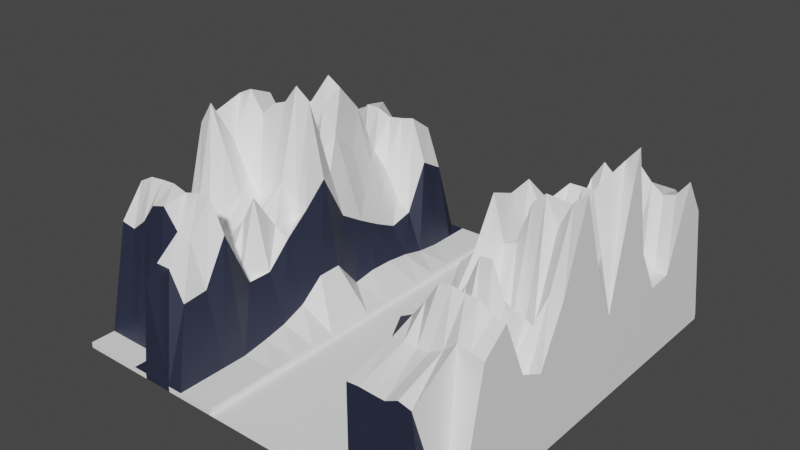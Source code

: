 # Source: GORY_1_1_skala.blend  (saved by Blender 3.4.6; exported with 4.5.12 LTS)
import bpy
from mathutils import Matrix  # noqa: F401  (used for matrix-valued properties, if any)

bpy.ops.wm.read_factory_settings(use_empty=True)
scene = bpy.context.scene
scene.name = 'Scene'

# ---- collections
col_collection = bpy.data.collections.new('Collection'); scene.collection.children.link(col_collection)

# ---- materials (node trees are filled in below, after node groups)
mat_material = bpy.data.materials.new('Material')
mat_material.use_transparent_shadow = False
mat_material_001 = bpy.data.materials.new('Material.001')
mat_material_001.use_transparent_shadow = False

# ---- material node trees
mat_material.use_nodes = True; mat_material.node_tree.nodes.clear()
_N = mat_material.node_tree.nodes; _L = mat_material.node_tree.links
n0 = _N.new('ShaderNodeBsdfPrincipled'); n0.name = 'Principled BSDF'; n0.location = (10, 300)
n0.distribution = 'GGX'
n0.subsurface_method = 'RANDOM_WALK_SKIN'
n0.inputs[0].default_value = (1.0, 1.0, 1.0, 1.0)
n0.inputs[3].default_value = 1.45
n0.inputs[27].default_value = (0.0, 0.0, 0.0, 1.0)
n0.inputs[28].default_value = 1.0
n1 = _N.new('ShaderNodeOutputMaterial'); n1.name = 'Material Output'; n1.location = (300, 300)
_L.new(n0.outputs[0], n1.inputs[0])
n1.is_active_output = True
mat_material_001.use_nodes = True; mat_material_001.node_tree.nodes.clear()
_N = mat_material_001.node_tree.nodes; _L = mat_material_001.node_tree.links
n0 = _N.new('ShaderNodeBsdfPrincipled'); n0.name = 'Principled BSDF'; n0.location = (10, 300)
n0.distribution = 'GGX'
n0.subsurface_method = 'RANDOM_WALK_SKIN'
n0.inputs[0].default_value = (0.02195, 0.02622, 0.05221, 1.0)
n0.inputs[3].default_value = 1.45
n0.inputs[27].default_value = (0.0, 0.0, 0.0, 1.0)
n0.inputs[28].default_value = 1.0
n1 = _N.new('ShaderNodeOutputMaterial'); n1.name = 'Material Output'; n1.location = (300, 300)
_L.new(n0.outputs[0], n1.inputs[0])
n1.is_active_output = True

# ---- world
world_world = bpy.data.worlds.new('World'); scene.world = world_world
world_world.use_nodes = True; world_world.node_tree.nodes.clear()
_N = world_world.node_tree.nodes; _L = world_world.node_tree.links
n0 = _N.new('ShaderNodeOutputWorld'); n0.name = 'World Output'; n0.location = (300, 300)
n1 = _N.new('ShaderNodeBackground'); n1.name = 'Background'; n1.location = (10, 300)
n1.inputs[0].default_value = (0.05088, 0.05088, 0.05088, 1.0)
_L.new(n1.outputs[0], n0.inputs[0])
n0.is_active_output = True
world_world.color = (0.05088, 0.05088, 0.05088)
world_world.use_sun_shadow = False
world_world.sun_shadow_jitter_overblur = 0.0

# ---- meshes
me_landscape_021 = bpy.data.meshes.new('Landscape.021')
me_landscape_021.from_pydata([(32.64, -91.3, -26.66), (32.64, -80.04, -26.66), (32.64, -68.78, -26.66), (32.64, -57.52, -26.66), (32.64, -46.26, -26.66), (32.64, -35.0, -26.66), (32.64, -23.74, -26.66), (32.64, -12.48, -26.66), (32.64, -1.22, -26.66), (32.64, 10.04, -26.66), (32.64, 21.3, -26.66), (32.64, 32.56, -26.66), (32.64, 43.82, -26.66), (32.64, 55.08, -26.66), (32.64, 66.34, -26.66), (32.64, 77.6, -26.66), (32.64, 88.7, -26.66), (32.64, -91.3, -26.66), (32.64, -80.04, -26.66), (32.64, -68.78, -26.66), (32.64, -57.52, -26.66), (35.9, -46.26, -20.6), (35.9, -35.0, -22.44), (35.9, -23.74, -24.33), (35.9, -12.48, -25.65), (35.9, -1.22, -19.46), (35.9, 10.04, -16.37), (35.9, 21.3, -19.23), (35.9, 32.56, -22.23), (35.9, 43.82, -27.53), (35.9, 55.08, -22.11), (32.64, 66.34, -26.66), (32.64, 77.6, -26.66), (32.64, 88.7, -26.66), (38.06, -91.3, -26.66), (38.06, -80.04, -26.66), (38.06, -68.78, -26.66), (38.06, -57.52, 24.57), (38.06, -46.26, 13.45), (38.06, -35.0, 15.89), (38.06, -23.74, 31.6), (38.06, -12.48, 32.03), (38.06, -1.22, 44.45), (38.06, 10.04, 39.79), (38.06, 21.3, 19.22), (38.06, 32.56, 8.597), (38.06, 43.82, 12.51), (38.06, 55.08, 18.62), (38.06, 66.34, 32.76), (38.06, 77.6, 19.54), (38.06, 88.7, -26.66), (43.49, -91.3, -26.66), (43.49, -91.3, 18.34), (43.49, -68.78, 23.57), (43.49, -57.52, 27.45), (43.49, -46.26, -0.5877), (43.49, -35.0, 22.68), (43.49, -23.74, 36.65), (43.49, -12.48, 56.46), (43.49, -1.22, 52.19), (43.49, 10.04, 53.83), (43.49, 21.3, 31.82), (43.49, 32.56, 13.25), (43.49, 43.82, 36.37), (43.49, 55.08, 5.778), (43.49, 66.34, 41.49), (43.49, 77.6, 20.5), (43.49, 88.7, -26.66), (48.91, -91.3, -26.66), (48.91, -91.3, 18.71), (48.91, -68.78, 24.59), (48.91, -57.52, 34.92), (48.91, -46.26, 6.511), (48.91, -35.0, 30.63), (48.91, -23.74, 22.16), (48.91, -12.48, 37.88), (48.91, -1.22, 36.19), (48.91, 10.04, 44.22), (48.91, 21.3, 39.43), (48.91, 32.56, 1.196), (48.91, 43.82, 33.03), (48.91, 55.08, -5.819), (48.91, 66.34, 36.75), (48.91, 77.6, 20.18), (48.91, 88.7, 18.34), (48.91, 88.7, -26.66), (54.33, -91.3, -26.66), (54.33, -91.3, 18.37), (54.33, -68.78, 23.75), (54.33, -57.52, 43.72), (54.33, -46.26, 4.324), (54.33, -35.0, 44.17), (54.33, -23.74, 6.363), (54.33, -12.48, 40.01), (54.33, -1.22, 10.04), (54.33, 10.04, 23.6), (54.33, 21.3, 51.32), (54.33, 32.56, -7.247), (54.33, 43.82, 18.96), (54.33, 55.08, -11.92), (54.33, 66.34, 38.2), (54.33, 77.6, 24.46), (54.33, 88.7, 18.55), (54.33, 88.7, -26.66), (59.76, -91.3, -26.66), (59.76, -91.3, 18.12), (59.76, -68.78, 24.92), (59.76, -57.52, 44.83), (59.76, -46.26, -9.113), (59.76, -35.0, 45.03), (59.76, -23.74, 1.615), (59.76, -12.48, 57.73), (59.76, -1.22, 21.34), (59.76, 10.04, 33.7), (59.76, 21.3, 51.47), (59.76, 32.56, 11.46), (59.76, 43.82, 15.48), (59.76, 55.08, -4.652), (59.76, 66.34, 44.44), (59.76, 77.6, 27.65), (59.76, 88.7, -26.66), (65.18, -91.3, -26.66), (65.18, -91.3, 20.74), (65.18, -68.78, 27.71), (65.18, -57.52, 43.78), (65.18, -46.26, -10.62), (65.18, -35.0, 30.52), (65.18, -23.74, 1.617), (65.18, -12.48, 62.73), (65.18, -1.22, 45.65), (65.18, 10.04, 48.24), (65.18, 21.3, 51.49), (65.18, 32.56, 32.24), (65.18, 43.82, 12.55), (65.18, 55.08, 8.089), (65.18, 66.34, 38.91), (65.18, 77.6, 33.16), (65.18, 88.7, -26.66), (70.6, -91.3, -26.66), (70.6, -91.3, 19.38), (70.6, -68.78, 32.67), (70.6, -57.52, 43.82), (70.6, -46.26, -11.79), (70.6, -35.0, 10.72), (70.6, -23.74, 17.07), (70.6, -12.48, 51.43), (70.6, -1.22, 55.68), (70.6, 10.04, 57.52), (70.6, 21.3, 59.56), (70.6, 32.56, 34.13), (70.6, 43.82, 5.095), (70.6, 55.08, 13.19), (70.6, 66.34, 34.87), (70.6, 77.6, 33.08), (70.6, 88.7, -26.66), (76.03, -91.3, -26.66), (76.03, -80.04, -26.66), (76.03, -68.78, 31.4), (76.03, -57.52, 39.86), (76.03, -46.26, 3.353), (76.03, -35.0, 2.781), (76.03, -23.74, 32.03), (76.03, -12.48, 62.79), (76.03, -1.22, 39.07), (76.03, 10.04, 33.85), (76.03, 21.3, 66.59), (76.03, 32.56, 29.65), (76.03, 43.82, 5.815), (76.03, 55.08, 7.198), (76.03, 66.34, 36.63), (76.03, 77.6, 27.68), (76.03, 88.7, -26.66), (81.45, -91.3, -26.66), (81.45, -80.04, -26.66), (81.45, -68.78, 30.36), (81.45, -57.52, 39.21), (81.45, -46.26, 13.54), (81.45, -35.0, 8.031), (81.45, -23.74, 31.15), (81.45, -12.48, 67.55), (81.45, -1.22, 34.62), (81.45, 10.04, 9.724), (81.45, 21.3, 73.14), (81.45, 32.56, 26.12), (81.45, 43.82, 6.266), (81.45, 55.08, 7.03), (81.45, 66.34, 43.76), (81.45, 77.6, 26.9), (81.45, 88.7, -26.66), (32.64, -91.3, -29.16), (32.64, -12.48, -29.16), (32.64, -1.22, -29.16), (32.64, 77.6, -29.16), (32.64, -91.3, -29.16), (38.06, -91.3, -29.16), (43.49, -91.3, -29.16), (48.91, -91.3, -29.16), (54.33, -91.3, -29.16), (59.76, -91.3, -29.16), (65.18, -91.3, -29.16), (70.6, -91.3, -29.16), (76.03, -91.3, -29.16), (81.45, -91.3, -29.16), (32.64, -80.04, -29.16), (32.64, 10.04, -29.16), (32.64, -68.78, -29.16), (32.64, 21.3, -29.16), (32.64, 88.7, -29.16), (32.64, -57.52, -29.16), (32.64, 32.56, -29.16), (32.64, 88.7, -29.16), (38.06, 88.7, -29.16), (43.49, 88.7, -29.16), (48.91, 88.7, -29.16), (54.33, 88.7, -29.16), (59.76, 88.7, -29.16), (65.18, 88.7, -29.16), (70.6, 88.7, -29.16), (76.03, 88.7, -29.16), (81.45, 88.7, -29.16), (32.64, -46.26, -29.16), (32.64, 43.82, -29.16), (32.64, -35.0, -29.16), (32.64, 55.08, -29.16), (32.64, -23.74, -29.16), (32.64, 66.34, -29.16), (-99.47, -91.3, -26.66), (-99.47, -80.04, -26.66), (-99.47, -68.78, 20.63), (-99.47, -57.52, 34.78), (-99.47, -46.26, 16.07), (-99.47, -35.0, 12.11), (-99.47, -23.74, 50.16), (-99.47, -1.22, 56.83), (-99.47, 10.04, 45.89), (-99.47, 21.3, 6.417), (-99.47, 32.56, 36.24), (-99.47, 43.82, 11.5), (-99.47, 55.08, -5.259), (-99.47, 66.34, 26.22), (-99.47, 77.6, 26.47), (-99.47, 88.7, -26.66), (-92.5, -91.3, -26.66), (-92.5, -80.04, -26.66), (-92.5, -68.78, 19.52), (-92.5, -57.52, 38.48), (-92.5, -46.26, 21.75), (-92.5, -35.0, 18.11), (-92.5, -23.74, 60.43), (-92.5, -12.48, 40.29), (-92.5, -1.22, 60.14), (-92.5, 10.04, 55.39), (-92.5, 21.3, 6.958), (-92.5, 32.56, 38.08), (-92.5, 43.82, 9.514), (-92.5, 55.08, -5.573), (-92.5, 66.34, 26.55), (-92.5, 77.6, 29.76), (-92.5, 88.7, -26.66), (-85.53, -91.3, -26.66), (-85.53, -80.04, -26.66), (-85.53, -68.78, 25.04), (-85.53, -57.52, 39.32), (-85.53, -46.26, 19.59), (-85.53, -35.0, 17.89), (-85.53, -23.74, 41.02), (-85.53, -12.48, 25.21), (-85.53, -1.22, 50.63), (-85.53, 10.04, 45.87), (-85.53, 21.3, 29.08), (-85.53, 32.56, 50.79), (-85.53, 43.82, 10.15), (-85.53, 55.08, 3.803), (-85.53, 66.34, 34.93), (-85.53, 77.6, 32.98), (-85.53, 88.7, -26.66), (-78.55, -91.3, -26.66), (-78.55, -80.04, -26.66), (-78.55, -68.78, 34.16), (-78.55, -57.52, 39.71), (-78.55, -46.26, 13.24), (-78.55, -35.0, 11.47), (-78.55, -23.74, 21.31), (-78.55, -12.48, 17.12), (-78.55, -1.22, 56.95), (-78.55, 10.04, 29.5), (-78.55, 21.3, 51.47), (-78.55, 32.56, 60.48), (-78.55, 43.82, 24.17), (-78.55, 55.08, 14.96), (-78.55, 66.34, 34.95), (-78.55, 77.6, 25.46), (-78.55, 88.7, -26.66), (-71.58, -91.3, -26.66), (-71.58, -80.04, -26.66), (-71.58, -68.78, 36.19), (-71.58, -57.52, 37.84), (-71.58, -46.26, 5.595), (-71.58, -35.0, 11.78), (-71.58, -23.74, 12.3), (-71.58, -12.48, 20.19), (-71.58, -1.22, 59.47), (-71.58, 10.04, 22.05), (-71.58, 21.3, 51.44), (-71.58, 32.56, 56.22), (-71.58, 43.82, 43.48), (-71.58, 55.08, 18.57), (-71.58, 66.34, 32.17), (-71.58, 77.6, 23.47), (-71.58, 88.7, -26.66), (-64.61, -91.3, -26.66), (-64.61, -80.04, 18.34), (-64.61, -68.78, 27.36), (-64.61, -57.52, 39.82), (-64.61, -46.26, 0.4144), (-64.61, -35.0, 19.16), (-64.61, -23.74, 20.31), (-64.61, -12.48, 28.3), (-64.61, -1.22, 68.1), (-64.61, 10.04, 32.94), (-64.61, 21.3, 39.87), (-64.61, 32.56, 28.41), (-64.61, 43.82, 19.79), (-64.61, 55.08, 11.0), (-64.61, 66.34, 33.23), (-64.61, 77.6, 25.38), (-64.61, 88.7, -26.66), (-64.61, 88.7, -26.66), (-57.63, -91.3, 18.34), (-57.63, -80.04, 18.34), (-57.63, -68.78, 26.02), (-57.63, -57.52, 41.28), (-57.63, -46.26, -6.594), (-57.63, -35.0, 31.73), (-57.63, -23.74, 14.34), (-57.63, -12.48, 12.41), (-57.63, -1.22, 63.2), (-57.63, 10.04, 27.08), (-57.63, 21.3, 22.01), (-57.63, 32.56, 8.936), (-57.63, 43.82, 3.005), (-57.63, 55.08, -1.766), (-57.63, 66.34, 34.86), (-57.63, 77.6, 26.77), (-57.63, 88.7, -26.66), (-50.66, -91.3, -26.66), (-50.66, -80.04, 5.337), (-50.66, -68.78, 6.495), (-50.66, -57.52, 26.13), (-50.66, -46.26, -0.02447), (-50.66, -35.0, -0.001522), (-50.66, -23.74, 10.79), (-50.66, -12.48, 19.69), (-50.66, -1.22, 30.06), (-50.66, 10.04, 8.552), (-50.66, 21.3, 1.778), (-50.66, 32.56, -4.442), (-50.66, 43.82, -9.827), (-50.66, 55.08, -7.202), (-50.66, 66.34, 14.63), (-50.66, 77.6, 8.296), (-50.66, 88.7, -26.66), (-43.69, -91.3, -26.66), (-43.69, -80.04, -26.66), (-43.69, -68.78, -26.66), (-43.69, -57.52, -26.66), (-43.69, -46.26, -24.89), (-43.69, -35.0, -22.55), (-43.69, -23.74, -18.2), (-43.69, -12.48, -9.222), (-43.69, -1.22, -9.083), (-43.69, 10.04, -22.55), (-43.69, 21.3, -20.95), (-43.69, 32.56, -21.29), (-43.69, 43.82, -22.64), (-43.69, 55.08, -25.29), (-43.69, 66.34, -26.66), (-43.69, 77.6, -26.66), (-43.69, 88.7, -26.66), (-27.36, -91.3, -26.66), (-27.36, -80.04, -26.66), (-27.36, -68.78, -26.66), (-27.36, -57.52, -26.66), (-27.36, -46.26, -26.66), (-27.36, -35.0, -26.66), (-27.36, -23.74, -26.66), (-27.36, -12.48, -26.66), (-27.36, -1.22, -26.66), (-27.36, 10.04, -26.66), (-27.36, 21.3, -26.66), (-27.36, 32.56, -26.66), (-27.36, 43.82, -26.66), (-27.36, 55.08, -26.66), (-27.36, 66.34, -26.66), (-27.36, 77.6, -26.66), (-27.36, 88.7, -26.66), (-27.36, -46.26, -29.16), (-27.36, -35.0, -29.16), (-27.36, 43.82, -29.16), (-27.36, 55.08, -29.16), (-99.47, -91.3, -29.16), (-92.5, -91.3, -29.16), (-85.53, -91.3, -29.16), (-78.55, -91.3, -29.16), (-71.58, -91.3, -29.16), (-64.61, -91.3, -29.16), (-57.63, -91.3, -29.16), (-50.66, -91.3, -29.16), (-43.69, -91.3, -29.16), (-27.36, -57.52, -29.16), (-27.36, 32.56, -29.16), (-85.53, 88.7, -29.16), (-78.55, 88.7, -29.16), (-71.58, 88.7, -29.16), (-64.61, 88.7, -29.16), (-57.63, 88.7, -29.16), (-50.66, 88.7, -29.16), (-27.36, -23.74, -29.16), (-27.36, -12.48, -29.16), (-27.36, 66.34, -29.16), (-27.36, 77.6, -29.16), (-27.36, 88.7, -29.16), (-99.47, 88.7, -29.16), (-92.5, 88.7, -29.16), (-27.36, -91.3, -29.16), (-27.36, -80.04, -29.16), (-27.36, -1.22, -29.16), (-27.36, 10.04, -29.16), (-27.36, 88.7, -29.16), (-27.36, -68.78, -29.16), (-27.36, 21.3, -29.16)], [], [(17, 18, 1, 0), (18, 19, 2, 1), (19, 20, 3, 2), (20, 21, 4, 3), (21, 22, 5, 4), (22, 23, 6, 5), (23, 24, 7, 6), (24, 25, 8, 7), (25, 26, 9, 8), (26, 27, 10, 9), (27, 28, 11, 10), (28, 29, 12, 11), (29, 30, 13, 12), (30, 31, 14, 13), (31, 32, 15, 14), (32, 33, 16, 15), (34, 35, 18, 17), (35, 36, 19, 18), (36, 37, 20, 19), (37, 38, 21, 20), (38, 39, 22, 21), (39, 40, 23, 22), (40, 41, 24, 23), (41, 42, 25, 24), (42, 43, 26, 25), (43, 44, 27, 26), (44, 45, 28, 27), (45, 46, 29, 28), (46, 47, 30, 29), (47, 48, 31, 30), (48, 49, 32, 31), (49, 50, 33, 32), (35, 34, 51), (52, 53, 36, 35), (53, 54, 37, 36), (54, 55, 38, 37), (55, 56, 39, 38), (56, 57, 40, 39), (57, 58, 41, 40), (58, 59, 42, 41), (59, 60, 43, 42), (60, 61, 44, 43), (61, 62, 45, 44), (62, 63, 46, 45), (63, 64, 47, 46), (64, 65, 48, 47), (65, 66, 49, 48), (66, 67, 50, 49), (68, 69, 52, 51), (69, 70, 53, 52), (70, 71, 54, 53), (71, 72, 55, 54), (72, 73, 56, 55), (73, 74, 57, 56), (74, 75, 58, 57), (75, 76, 59, 58), (76, 77, 60, 59), (77, 78, 61, 60), (78, 79, 62, 61), (79, 80, 63, 62), (80, 81, 64, 63), (81, 82, 65, 64), (82, 83, 66, 65), (83, 84, 67, 66), (84, 85, 67), (86, 87, 69, 68), (87, 88, 70, 69), (88, 89, 71, 70), (89, 90, 72, 71), (90, 91, 73, 72), (91, 92, 74, 73), (92, 93, 75, 74), (93, 94, 76, 75), (94, 95, 77, 76), (95, 96, 78, 77), (96, 97, 79, 78), (97, 98, 80, 79), (98, 99, 81, 80), (99, 100, 82, 81), (100, 101, 83, 82), (101, 102, 84, 83), (102, 103, 85, 84), (104, 105, 87, 86), (105, 106, 88, 87), (106, 107, 89, 88), (107, 108, 90, 89), (108, 109, 91, 90), (109, 110, 92, 91), (110, 111, 93, 92), (111, 112, 94, 93), (112, 113, 95, 94), (113, 114, 96, 95), (114, 115, 97, 96), (115, 116, 98, 97), (116, 117, 99, 98), (117, 118, 100, 99), (118, 119, 101, 100), (119, 120, 102, 101), (120, 103, 102), (121, 122, 105, 104), (122, 123, 106, 105), (123, 124, 107, 106), (124, 125, 108, 107), (125, 126, 109, 108), (126, 127, 110, 109), (127, 128, 111, 110), (128, 129, 112, 111), (129, 130, 113, 112), (130, 131, 114, 113), (131, 132, 115, 114), (132, 133, 116, 115), (133, 134, 117, 116), (134, 135, 118, 117), (135, 136, 119, 118), (136, 137, 120, 119), (138, 139, 122, 121), (139, 140, 123, 122), (140, 141, 124, 123), (141, 142, 125, 124), (142, 143, 126, 125), (143, 144, 127, 126), (144, 145, 128, 127), (145, 146, 129, 128), (146, 147, 130, 129), (147, 148, 131, 130), (148, 149, 132, 131), (149, 150, 133, 132), (150, 151, 134, 133), (151, 152, 135, 134), (152, 153, 136, 135), (153, 154, 137, 136), (155, 156, 139, 138), (156, 157, 140, 139), (157, 158, 141, 140), (158, 159, 142, 141), (159, 160, 143, 142), (160, 161, 144, 143), (161, 162, 145, 144), (162, 163, 146, 145), (163, 164, 147, 146), (164, 165, 148, 147), (165, 166, 149, 148), (166, 167, 150, 149), (167, 168, 151, 150), (168, 169, 152, 151), (169, 170, 153, 152), (170, 171, 154, 153), (172, 173, 156, 155), (173, 174, 157, 156), (174, 175, 158, 157), (175, 176, 159, 158), (176, 177, 160, 159), (177, 178, 161, 160), (178, 179, 162, 161), (179, 180, 163, 162), (180, 181, 164, 163), (181, 182, 165, 164), (182, 183, 166, 165), (183, 184, 167, 166), (184, 185, 168, 167), (185, 186, 169, 168), (186, 187, 170, 169), (187, 188, 171, 170), (17, 0, 189, 193), (137, 154, 217, 216), (4, 5, 222, 220), (138, 121, 199, 200), (50, 67, 212, 211), (12, 13, 223, 221), (1, 2, 205, 203), (33, 50, 211, 210), (9, 10, 206, 204), (121, 104, 198, 199), (3, 4, 220, 208), (6, 7, 190, 224), (16, 33, 210, 207), (171, 188, 219, 218), (120, 137, 216, 215), (11, 12, 221, 209), (172, 155, 201, 202), (104, 86, 197, 198), (14, 15, 192, 225), (0, 1, 203, 189), (86, 68, 196, 197), (8, 9, 204, 191), (103, 120, 215, 214), (68, 51, 195, 196), (155, 138, 200, 201), (154, 171, 218, 217), (5, 6, 224, 222), (51, 34, 194, 195), (2, 3, 208, 205), (7, 8, 191, 190), (85, 103, 214, 213), (13, 14, 225, 223), (10, 11, 209, 206), (34, 17, 193, 194), (15, 16, 207, 192), (67, 85, 213, 212), (242, 243, 227, 226), (243, 244, 228, 227), (244, 245, 229, 228), (245, 246, 230, 229), (246, 247, 231, 230), (247, 248, 232, 231), (250, 251, 234, 233), (251, 252, 235, 234), (252, 253, 236, 235), (253, 254, 237, 236), (254, 255, 238, 237), (255, 256, 239, 238), (256, 257, 240, 239), (257, 258, 241, 240), (259, 260, 243, 242), (260, 261, 244, 243), (261, 262, 245, 244), (262, 263, 246, 245), (263, 264, 247, 246), (264, 265, 248, 247), (265, 266, 249, 248), (266, 267, 250, 249), (267, 268, 251, 250), (268, 269, 252, 251), (269, 270, 253, 252), (270, 271, 254, 253), (271, 272, 255, 254), (272, 273, 256, 255), (273, 274, 257, 256), (274, 275, 258, 257), (276, 277, 260, 259), (277, 278, 261, 260), (278, 279, 262, 261), (279, 280, 263, 262), (280, 281, 264, 263), (281, 282, 265, 264), (282, 283, 266, 265), (283, 284, 267, 266), (284, 285, 268, 267), (285, 286, 269, 268), (286, 287, 270, 269), (287, 288, 271, 270), (288, 289, 272, 271), (289, 290, 273, 272), (290, 291, 274, 273), (291, 292, 275, 274), (293, 294, 277, 276), (294, 295, 278, 277), (295, 296, 279, 278), (296, 297, 280, 279), (297, 298, 281, 280), (298, 299, 282, 281), (299, 300, 283, 282), (300, 301, 284, 283), (301, 302, 285, 284), (302, 303, 286, 285), (303, 304, 287, 286), (304, 305, 288, 287), (305, 306, 289, 288), (306, 307, 290, 289), (307, 308, 291, 290), (308, 309, 292, 291), (310, 311, 294, 293), (311, 312, 295, 294), (312, 313, 296, 295), (313, 314, 297, 296), (314, 315, 298, 297), (315, 316, 299, 298), (316, 317, 300, 299), (317, 318, 301, 300), (318, 319, 302, 301), (319, 320, 303, 302), (320, 321, 304, 303), (321, 322, 305, 304), (322, 323, 306, 305), (323, 324, 307, 306), (324, 325, 308, 307), (325, 326, 309, 308), (326, 327, 309), (328, 329, 311, 310), (329, 330, 312, 311), (330, 331, 313, 312), (331, 332, 314, 313), (332, 333, 315, 314), (333, 334, 316, 315), (334, 335, 317, 316), (335, 336, 318, 317), (336, 337, 319, 318), (337, 338, 320, 319), (338, 339, 321, 320), (339, 340, 322, 321), (340, 341, 323, 322), (341, 342, 324, 323), (342, 343, 325, 324), (343, 344, 326, 325), (344, 327, 326), (345, 346, 329, 328), (346, 347, 330, 329), (347, 348, 331, 330), (348, 349, 332, 331), (349, 350, 333, 332), (350, 351, 334, 333), (351, 352, 335, 334), (352, 353, 336, 335), (353, 354, 337, 336), (354, 355, 338, 337), (355, 356, 339, 338), (356, 357, 340, 339), (357, 358, 341, 340), (358, 359, 342, 341), (359, 360, 343, 342), (360, 361, 344, 343), (362, 363, 346, 345), (363, 364, 347, 346), (364, 365, 348, 347), (365, 366, 349, 348), (366, 367, 350, 349), (367, 368, 351, 350), (368, 369, 352, 351), (369, 370, 353, 352), (370, 371, 354, 353), (371, 372, 355, 354), (372, 373, 356, 355), (373, 374, 357, 356), (374, 375, 358, 357), (375, 376, 359, 358), (376, 377, 360, 359), (377, 378, 361, 360), (379, 380, 363, 362), (380, 381, 364, 363), (381, 382, 365, 364), (382, 383, 366, 365), (383, 384, 367, 366), (384, 385, 368, 367), (385, 386, 369, 368), (386, 387, 370, 369), (387, 388, 371, 370), (388, 389, 372, 371), (389, 390, 373, 372), (390, 391, 374, 373), (391, 392, 375, 374), (392, 393, 376, 375), (393, 394, 377, 376), (394, 395, 378, 377), (394, 393, 419, 420), (378, 395, 428, 421), (258, 275, 411, 423), (388, 387, 426, 427), (379, 362, 408, 424), (383, 382, 409, 396), (361, 378, 421, 416), (259, 242, 401, 402), (362, 345, 407, 408), (382, 381, 429, 409), (344, 361, 416, 415), (391, 390, 410, 398), (345, 328, 406, 407), (385, 384, 397, 417), (390, 389, 430, 410), (328, 310, 405, 406), (241, 258, 423, 422), (327, 344, 415, 414), (242, 226, 400, 401), (384, 383, 396, 397), (393, 392, 399, 419), (310, 293, 404, 405), (309, 327, 414, 413), (392, 391, 398, 399), (293, 276, 403, 404), (292, 309, 413, 412), (387, 386, 418, 426), (381, 380, 425, 429), (386, 385, 417, 418), (275, 292, 412, 411), (276, 259, 402, 403), (395, 394, 420, 428), (389, 388, 427, 430), (380, 379, 424, 425), (189, 207, 428, 424), (219, 188, 173, 172, 202), (250, 233, 249), (248, 249, 232), (249, 233, 232), (233, 234, 235, 236, 237, 238, 239, 240, 241, 422, 400, 226, 227, 228, 229, 230, 231, 232), (52, 35, 51), (179, 178, 177, 176, 175, 174, 173, 188, 187, 186, 185, 184, 183, 182, 181, 180)])
me_landscape_021.polygons.foreach_set('material_index', [0, 0, 0, 0, 0, 0, 0, 0, 0, 0, 0, 0, 0, 0, 0, 0, 0, 0, 1, 1, 1, 1, 1, 1, 1, 1, 1, 1, 1, 1, 1, 1, 0, 1, 1, 0, 0, 0, 0, 0, 0, 0, 0, 0, 0, 0, 0, 1, 1, 0, 0, 0, 0, 0, 0, 0, 0, 0, 0, 0, 0, 0, 0, 1, 1, 1, 0, 0, 0, 0, 0, 0, 0, 0, 0, 0, 0, 0, 0, 0, 0, 1, 1, 0, 0, 0, 0, 0, 0, 0, 0, 0, 0, 0, 0, 0, 0, 1, 1, 1, 0, 0, 0, 0, 0, 0, 0, 0, 0, 0, 0, 0, 0, 0, 1, 1, 0, 0, 0, 0, 0, 0, 0, 0, 0, 0, 0, 0, 0, 0, 1, 1, 0, 0, 0, 0, 0, 0, 0, 0, 0, 0, 0, 0, 0, 0, 1, 0, 0, 0, 0, 0, 0, 0, 0, 0, 0, 0, 0, 0, 0, 0, 1, 0, 0, 0, 0, 0, 0, 0, 0, 0, 0, 0, 0, 0, 0, 0, 0, 0, 0, 0, 0, 0, 0, 0, 0, 0, 0, 0, 0, 0, 0, 0, 0, 0, 0, 0, 0, 0, 1, 0, 0, 0, 0, 0, 0, 0, 0, 0, 0, 0, 1, 0, 1, 0, 0, 0, 0, 0, 0, 0, 0, 0, 0, 0, 0, 0, 1, 0, 1, 0, 0, 0, 0, 0, 0, 0, 0, 0, 0, 0, 0, 0, 1, 0, 1, 0, 0, 0, 0, 0, 0, 0, 0, 0, 0, 0, 0, 0, 1, 1, 1, 0, 0, 0, 0, 0, 0, 0, 0, 0, 0, 0, 0, 0, 1, 0, 1, 0, 0, 0, 0, 0, 0, 0, 0, 0, 0, 0, 0, 0, 0, 1, 0, 1, 0, 0, 0, 0, 0, 0, 0, 0, 0, 0, 0, 0, 0, 0, 1, 1, 1, 1, 1, 1, 1, 1, 1, 1, 1, 1, 1, 1, 1, 1, 1, 0, 0, 0, 0, 0, 0, 0, 0, 0, 0, 0, 0, 0, 0, 0, 0, 0, 0, 0, 0, 0, 0, 0, 0, 0, 0, 0, 0, 1, 0, 0, 1, 0, 0, 0, 0, 0, 0, 0, 0, 0, 0, 0, 0, 0, 0, 0, 0, 0, 0, 0, 0, 0, 0, 0, 1, 1, 0])
me_landscape_021.materials.append(mat_material)
me_landscape_021.materials.append(mat_material_001)
me_landscape_021.use_remesh_fix_poles = True
me_landscape_021.use_remesh_preserve_attributes = False
me_landscape_021.update()

# ---- objects
ob_landscape_021 = bpy.data.objects.new('Landscape.021', me_landscape_021)

# ---- transforms, parenting, visibility, modifiers, constraints
ob_landscape_021.location = (36.67, 0.0, 0.0)

# ---- collection membership
col_collection.objects.link(ob_landscape_021)

# ---- scene / render settings (as saved in the file)
scene.frame_start = 1; scene.frame_end = 250; scene.frame_set(2)
scene.render.engine = 'BLENDER_EEVEE_NEXT'
scene.render.fps = 25
scene.cycles.sampling_pattern = 'TABULATED_SOBOL'
scene.cycles.use_light_tree = False
scene.view_settings.view_transform = 'Filmic'
bpy.context.view_layer.update()

# ---- added for rendering (the .blend has no active camera and no usable light): camera, sun
cam_auto = bpy.data.cameras.new('AutoCamera')
cam_auto.lens = 50.0
cam_auto.sensor_width = 36.0
cam_auto.clip_end = 4464.48
ob_auto_camera = bpy.data.objects.new('AutoCamera', cam_auto)
scene.collection.objects.link(ob_auto_camera)
ob_auto_camera.location = (282.045, -306.568, 225.499)
ob_auto_camera.rotation_euler = (1.09748, -7.21219e-08, 0.694738)
scene.camera = ob_auto_camera
light_auto_sun = bpy.data.lights.new('AutoSun', 'SUN')
light_auto_sun.energy = 3.0
light_auto_sun.angle = 0.0523599
ob_auto_sun = bpy.data.objects.new('AutoSun', light_auto_sun)
scene.collection.objects.link(ob_auto_sun)
ob_auto_sun.rotation_euler = (0.872665, 0.174533, 0.523599)
bpy.context.view_layer.update()
